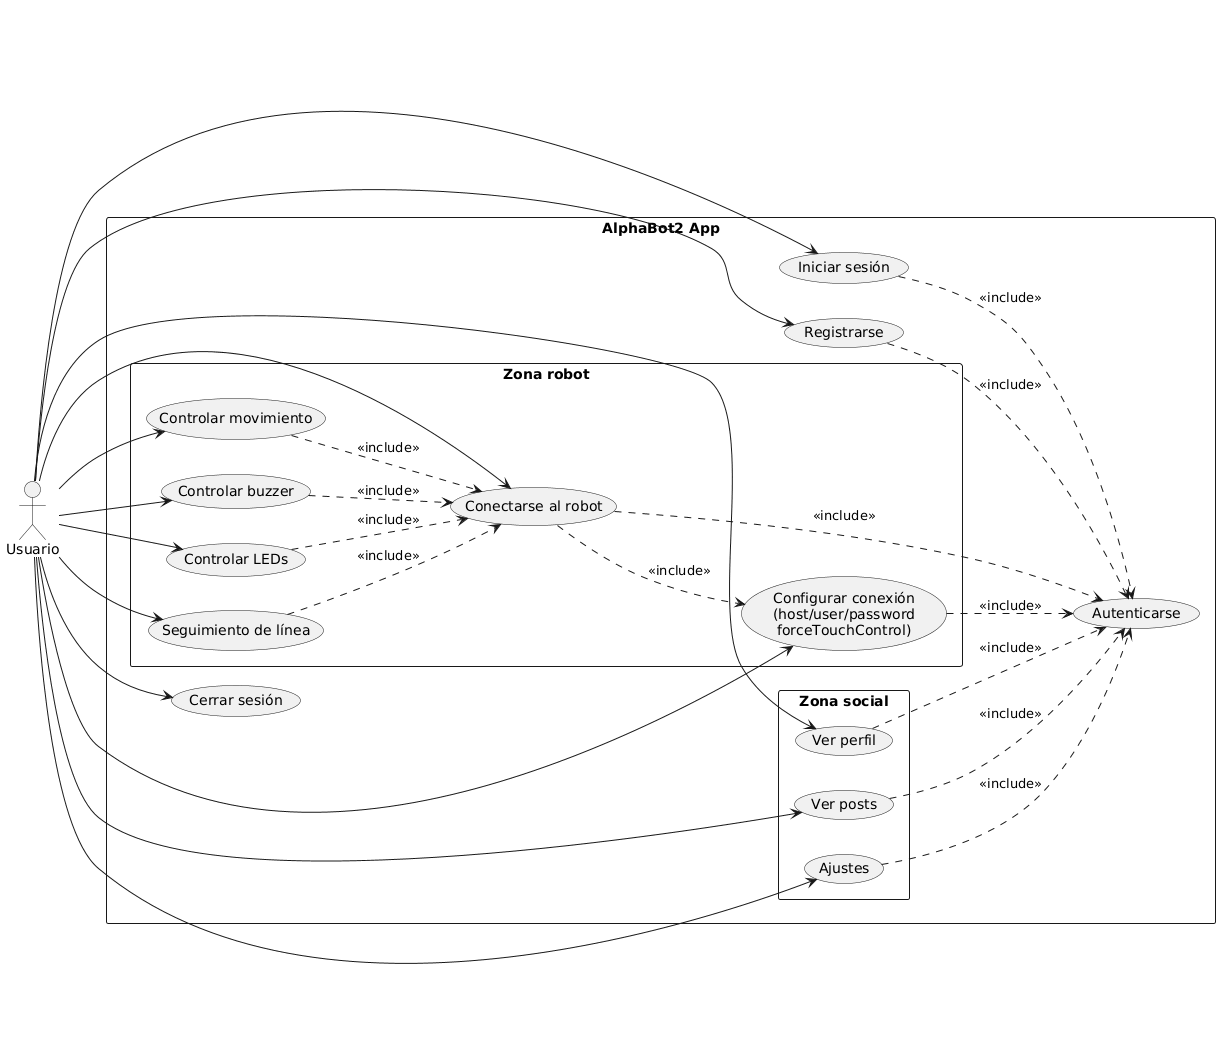

The diagram above was rendered by PlantUML. Its source (embedded in the PNG):
@startuml
left to right direction
skinparam packageStyle rectangle

actor "Usuario" as U

rectangle "AlphaBot2 App" {

  ' --- Autenticación ---
  usecase "Autenticarse" as UC_Auth
  usecase "Iniciar sesión" as UC_Login
  usecase "Registrarse" as UC_Register
  usecase "Cerrar sesión" as UC_Logout

  UC_Login ..> UC_Auth : <<include>>
  UC_Register ..> UC_Auth : <<include>>

  ' --- Zona social (usuario autenticado) ---
  package "Zona social" {
    usecase "Ver perfil" as UC_Profile
    usecase "Ver posts" as UC_Posts
    usecase "Ajustes" as UC_Settings
  }

  ' --- Zona robot (usuario autenticado) ---
  package "Zona robot" {
    usecase "Configurar conexión\n(host/user/password\nforceTouchControl)" as UC_Config
    usecase "Conectarse al robot" as UC_Connect

    usecase "Controlar movimiento" as UC_Move
    usecase "Controlar buzzer" as UC_Buzzer
    usecase "Controlar LEDs" as UC_Leds
    usecase "Seguimiento de línea" as UC_Line
  }

  ' Conexión al robot requiere configurar parámetros
  UC_Connect ..> UC_Config : <<include>>

  ' Control del robot requiere conexión previa
  UC_Move ..> UC_Connect : <<include>>
  UC_Buzzer ..> UC_Connect : <<include>>
  UC_Leds ..> UC_Connect : <<include>>
  UC_Line ..> UC_Connect : <<include>>

  ' REGLA CLAVE: todo lo "social" y "robot" requiere estar autenticado
  UC_Profile ..> UC_Auth : <<include>>
  UC_Posts ..> UC_Auth : <<include>>
  UC_Settings ..> UC_Auth : <<include>>
  UC_Config ..> UC_Auth : <<include>>
  UC_Connect ..> UC_Auth : <<include>>
}

' Asociaciones del actor
U --> UC_Login
U --> UC_Register
U --> UC_Logout

U --> UC_Profile
U --> UC_Posts
U --> UC_Settings

U --> UC_Config
U --> UC_Connect
U --> UC_Move
U --> UC_Buzzer
U --> UC_Leds
U --> UC_Line
@enduml